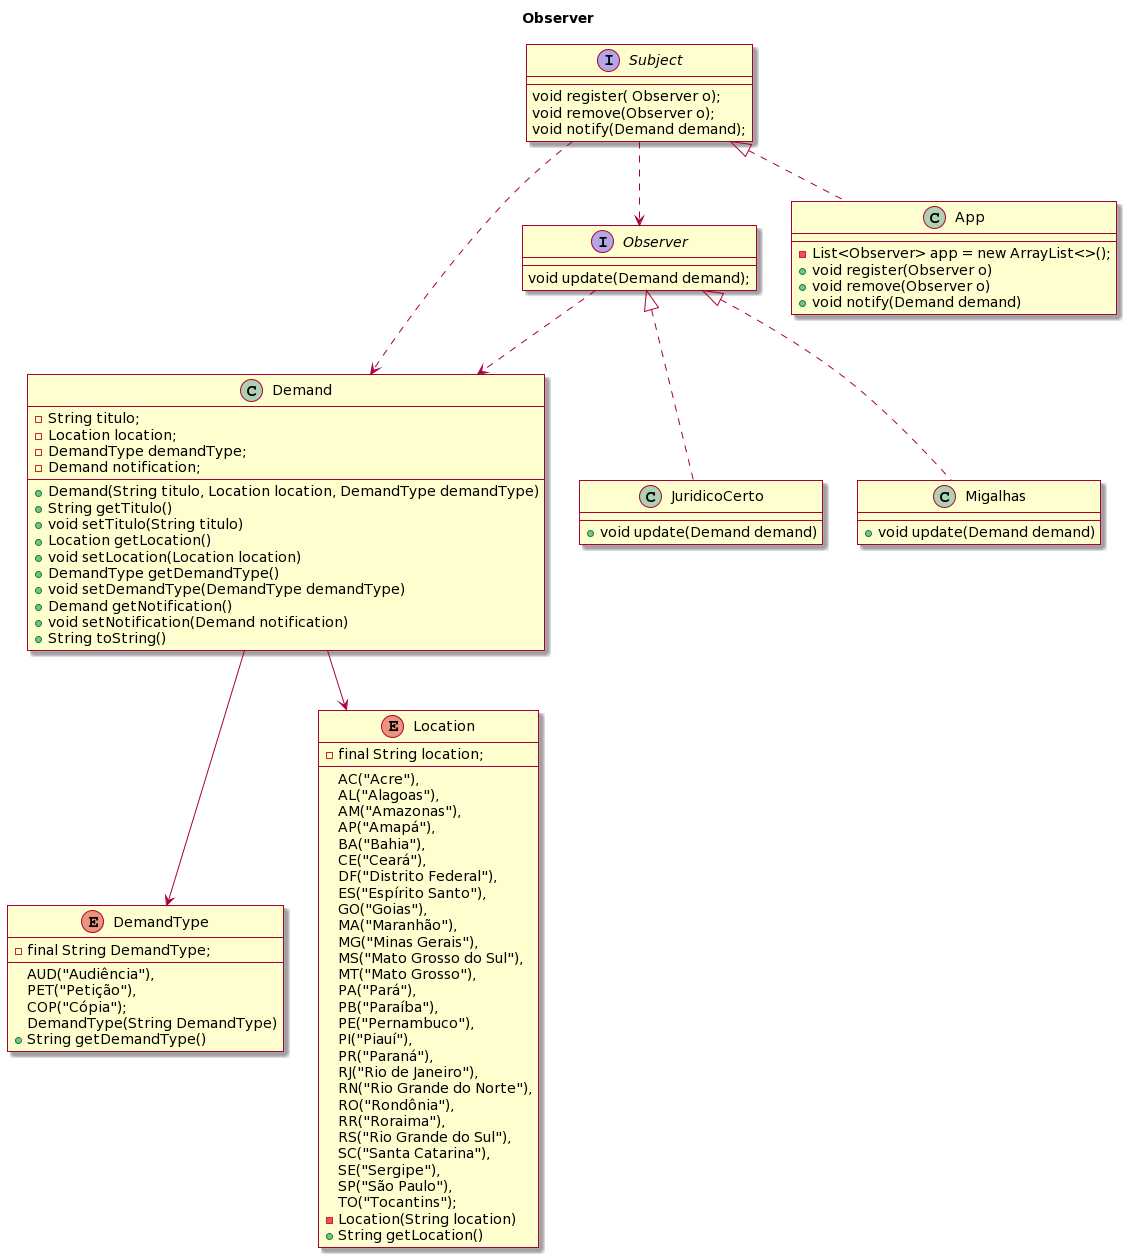

The diagram above was rendered by PlantUML. Its source (embedded in the PNG):
@startuml
skin rose

title Observer

interface Subject {
    void register( Observer o);
    void remove(Observer o);
    void notify(Demand demand);
}

interface Observer {
        void update(Demand demand);
}

class Demand {

    -String titulo;
    -Location location;
    -DemandType demandType;
    -Demand notification;
    +Demand(String titulo, Location location, DemandType demandType)
    +String getTitulo()
    +void setTitulo(String titulo)
    +Location getLocation()
    +void setLocation(Location location)
    +DemandType getDemandType()
    +void setDemandType(DemandType demandType)
    +Demand getNotification()
    +void setNotification(Demand notification)
    +String toString()
}

enum DemandType {
    AUD("Audiência"),
    PET("Petição"),
    COP("Cópia");

    -final String DemandType;
    DemandType(String DemandType)
    +String getDemandType()
}

enum Location {
    AC("Acre"),
    AL("Alagoas"),
    AM("Amazonas"),
    AP("Amapá"),
    BA("Bahia"),
    CE("Ceará"),
    DF("Distrito Federal"),
    ES("Espírito Santo"),
    GO("Goias"),
    MA("Maranhão"),
    MG("Minas Gerais"),
    MS("Mato Grosso do Sul"),
    MT("Mato Grosso"),
    PA("Pará"),
    PB("Paraíba"),
    PE("Pernambuco"),
    PI("Piauí"),
    PR("Paraná"),
    RJ("Rio de Janeiro"),
    RN("Rio Grande do Norte"),
    RO("Rondônia"),
    RR("Roraima"),
    RS("Rio Grande do Sul"),
    SC("Santa Catarina"),
    SE("Sergipe"),
    SP("São Paulo"),
    TO("Tocantins");

    -final String location;
    -Location(String location)
    +String getLocation()
}

class App implements Subject {
    -List<Observer> app = new ArrayList<>();
    +void register(Observer o)
    +void remove(Observer o)
    +void notify(Demand demand)
}

class JuridicoCerto implements Observer{
    +void update(Demand demand)
}

class Migalhas implements Observer{
    +void update(Demand demand)
}

Subject ..> Demand

Subject ..> Observer

Observer ..> Demand


Demand --> Location

Demand --> DemandType
@enduml